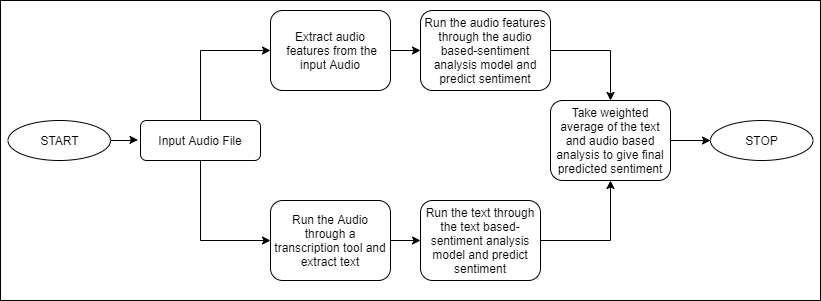

The diagram above was exported from draw.io. Its source (the exported page's mxGraphModel, read from the mxfile embedded in the PNG):
<mxGraphModel dx="384" dy="569" grid="1" gridSize="10" guides="1" tooltips="1" connect="1" arrows="1" fold="1" page="1" pageScale="1" pageWidth="850" pageHeight="1100" math="0" shadow="0">
  <root>
    <mxCell id="0" />
    <mxCell id="1" parent="0" />
    <mxCell id="u8vdBWRd_t97xBrxaNxF-1" value="" style="rounded=0;whiteSpace=wrap;html=1;" parent="1" vertex="1">
      <mxGeometry x="736" y="620" width="820" height="300" as="geometry" />
    </mxCell>
    <mxCell id="u8vdBWRd_t97xBrxaNxF-3" value="" style="edgeStyle=orthogonalEdgeStyle;rounded=0;orthogonalLoop=1;jettySize=auto;html=1;" parent="1" source="u8vdBWRd_t97xBrxaNxF-4" target="u8vdBWRd_t97xBrxaNxF-13" edge="1">
      <mxGeometry relative="1" as="geometry" />
    </mxCell>
    <mxCell id="u8vdBWRd_t97xBrxaNxF-4" value="Run the Audio through a transcription tool and extract text" style="whiteSpace=wrap;html=1;rounded=1;shadow=0;strokeWidth=1;glass=0;" parent="1" vertex="1">
      <mxGeometry x="1006" y="820" width="120" height="80" as="geometry" />
    </mxCell>
    <mxCell id="u8vdBWRd_t97xBrxaNxF-5" style="edgeStyle=orthogonalEdgeStyle;rounded=0;orthogonalLoop=1;jettySize=auto;html=1;entryX=-0.021;entryY=0.485;entryDx=0;entryDy=0;entryPerimeter=0;" parent="1" source="u8vdBWRd_t97xBrxaNxF-6" target="u8vdBWRd_t97xBrxaNxF-11" edge="1">
      <mxGeometry relative="1" as="geometry" />
    </mxCell>
    <mxCell id="u8vdBWRd_t97xBrxaNxF-6" value="START" style="ellipse;whiteSpace=wrap;html=1;" parent="1" vertex="1">
      <mxGeometry x="743.5" y="740" width="102.5" height="40" as="geometry" />
    </mxCell>
    <mxCell id="u8vdBWRd_t97xBrxaNxF-7" value="" style="edgeStyle=orthogonalEdgeStyle;rounded=0;orthogonalLoop=1;jettySize=auto;html=1;" parent="1" source="u8vdBWRd_t97xBrxaNxF-8" target="u8vdBWRd_t97xBrxaNxF-15" edge="1">
      <mxGeometry relative="1" as="geometry" />
    </mxCell>
    <mxCell id="u8vdBWRd_t97xBrxaNxF-8" value="Extract audio&lt;br&gt;&amp;nbsp;features from the input Audio" style="whiteSpace=wrap;html=1;rounded=1;shadow=0;strokeWidth=1;glass=0;" parent="1" vertex="1">
      <mxGeometry x="1006" y="630" width="120" height="80" as="geometry" />
    </mxCell>
    <mxCell id="u8vdBWRd_t97xBrxaNxF-9" style="edgeStyle=orthogonalEdgeStyle;rounded=0;orthogonalLoop=1;jettySize=auto;html=1;exitX=0.5;exitY=0;exitDx=0;exitDy=0;entryX=0;entryY=0.5;entryDx=0;entryDy=0;" parent="1" source="u8vdBWRd_t97xBrxaNxF-11" target="u8vdBWRd_t97xBrxaNxF-8" edge="1">
      <mxGeometry relative="1" as="geometry" />
    </mxCell>
    <mxCell id="u8vdBWRd_t97xBrxaNxF-10" style="edgeStyle=orthogonalEdgeStyle;rounded=0;orthogonalLoop=1;jettySize=auto;html=1;exitX=0.5;exitY=1;exitDx=0;exitDy=0;entryX=0;entryY=0.5;entryDx=0;entryDy=0;" parent="1" source="u8vdBWRd_t97xBrxaNxF-11" target="u8vdBWRd_t97xBrxaNxF-4" edge="1">
      <mxGeometry relative="1" as="geometry" />
    </mxCell>
    <mxCell id="u8vdBWRd_t97xBrxaNxF-11" value="Input Audio File" style="whiteSpace=wrap;html=1;rounded=1;shadow=0;strokeWidth=1;glass=0;" parent="1" vertex="1">
      <mxGeometry x="876" y="740" width="120" height="40" as="geometry" />
    </mxCell>
    <mxCell id="u8vdBWRd_t97xBrxaNxF-12" style="edgeStyle=orthogonalEdgeStyle;rounded=0;orthogonalLoop=1;jettySize=auto;html=1;exitX=1;exitY=0.5;exitDx=0;exitDy=0;entryX=0.5;entryY=1;entryDx=0;entryDy=0;" parent="1" source="u8vdBWRd_t97xBrxaNxF-13" target="u8vdBWRd_t97xBrxaNxF-17" edge="1">
      <mxGeometry relative="1" as="geometry" />
    </mxCell>
    <mxCell id="u8vdBWRd_t97xBrxaNxF-13" value="Run the text through the text based-sentiment analysis model and predict sentiment" style="whiteSpace=wrap;html=1;rounded=1;shadow=0;strokeWidth=1;glass=0;" parent="1" vertex="1">
      <mxGeometry x="1156" y="820" width="120" height="80" as="geometry" />
    </mxCell>
    <mxCell id="u8vdBWRd_t97xBrxaNxF-14" style="edgeStyle=orthogonalEdgeStyle;rounded=0;orthogonalLoop=1;jettySize=auto;html=1;exitX=1;exitY=0.5;exitDx=0;exitDy=0;entryX=0.5;entryY=0;entryDx=0;entryDy=0;" parent="1" source="u8vdBWRd_t97xBrxaNxF-15" target="u8vdBWRd_t97xBrxaNxF-17" edge="1">
      <mxGeometry relative="1" as="geometry" />
    </mxCell>
    <mxCell id="u8vdBWRd_t97xBrxaNxF-15" value="&lt;span&gt;Run the audio features through the audio based-sentiment analysis model and predict sentiment&lt;/span&gt;" style="whiteSpace=wrap;html=1;rounded=1;shadow=0;strokeWidth=1;glass=0;" parent="1" vertex="1">
      <mxGeometry x="1156" y="630" width="130" height="80" as="geometry" />
    </mxCell>
    <mxCell id="u8vdBWRd_t97xBrxaNxF-16" value="" style="edgeStyle=orthogonalEdgeStyle;rounded=0;orthogonalLoop=1;jettySize=auto;html=1;" parent="1" source="u8vdBWRd_t97xBrxaNxF-17" target="u8vdBWRd_t97xBrxaNxF-18" edge="1">
      <mxGeometry relative="1" as="geometry" />
    </mxCell>
    <mxCell id="u8vdBWRd_t97xBrxaNxF-17" value="Take weighted average of the text and audio based analysis to give final predicted sentiment" style="whiteSpace=wrap;html=1;rounded=1;shadow=0;strokeWidth=1;glass=0;" parent="1" vertex="1">
      <mxGeometry x="1286" y="720" width="120" height="80" as="geometry" />
    </mxCell>
    <mxCell id="u8vdBWRd_t97xBrxaNxF-18" value="STOP" style="ellipse;whiteSpace=wrap;html=1;" parent="1" vertex="1">
      <mxGeometry x="1446" y="740" width="102.5" height="40" as="geometry" />
    </mxCell>
  </root>
</mxGraphModel>